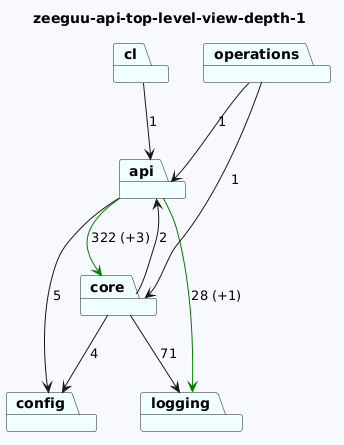

The diagram above was rendered by PlantUML. Its source (embedded in the PNG):
@startuml
skinparam backgroundColor GhostWhite
title zeeguu-api-top-level-view-depth-1
package "cl" #Azure
package "config" #Azure
package "api" #Azure
package "logging" #Azure
package "core" #Azure
package "operations" #Azure
"cl"-->"api"  : 1

"api"-->"logging" #Green : 28 (+1)
"api"-->"config"  : 5
"api"-->"core" #Green : 322 (+3)

"core"-->"logging"  : 71
"core"-->"config"  : 4
"core"-->"api"  : 2
"operations"-->"api"  : 1
"operations"-->"core"  : 1
@enduml